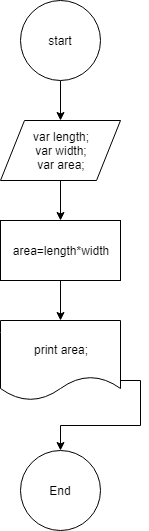

The diagram above was exported from draw.io. Its source (the exported page's mxGraphModel, read from the mxfile embedded in the PNG):
<mxGraphModel dx="400" dy="786" grid="1" gridSize="10" guides="1" tooltips="1" connect="1" arrows="1" fold="1" page="1" pageScale="1" pageWidth="850" pageHeight="1100" math="0" shadow="0">
  <root>
    <mxCell id="0" />
    <mxCell id="1" parent="0" />
    <mxCell id="LMlDINkgeZ6OluKlpdru-2" style="edgeStyle=orthogonalEdgeStyle;rounded=0;orthogonalLoop=1;jettySize=auto;html=1;exitX=0.5;exitY=1;exitDx=0;exitDy=0;" edge="1" parent="1" source="LMlDINkgeZ6OluKlpdru-1" target="LMlDINkgeZ6OluKlpdru-3">
      <mxGeometry relative="1" as="geometry">
        <mxPoint x="100" y="160" as="targetPoint" />
      </mxGeometry>
    </mxCell>
    <mxCell id="LMlDINkgeZ6OluKlpdru-1" value="start" style="ellipse;whiteSpace=wrap;html=1;aspect=fixed;" vertex="1" parent="1">
      <mxGeometry x="60" y="40" width="80" height="80" as="geometry" />
    </mxCell>
    <mxCell id="LMlDINkgeZ6OluKlpdru-4" style="edgeStyle=orthogonalEdgeStyle;rounded=0;orthogonalLoop=1;jettySize=auto;html=1;exitX=0.5;exitY=1;exitDx=0;exitDy=0;" edge="1" parent="1" source="LMlDINkgeZ6OluKlpdru-3" target="LMlDINkgeZ6OluKlpdru-5">
      <mxGeometry relative="1" as="geometry">
        <mxPoint x="100" y="270" as="targetPoint" />
      </mxGeometry>
    </mxCell>
    <mxCell id="LMlDINkgeZ6OluKlpdru-3" value="var length;&lt;br&gt;var width;&lt;br&gt;var area;" style="shape=parallelogram;perimeter=parallelogramPerimeter;whiteSpace=wrap;html=1;" vertex="1" parent="1">
      <mxGeometry x="40" y="160" width="120" height="60" as="geometry" />
    </mxCell>
    <mxCell id="LMlDINkgeZ6OluKlpdru-6" style="edgeStyle=orthogonalEdgeStyle;rounded=0;orthogonalLoop=1;jettySize=auto;html=1;exitX=0.5;exitY=1;exitDx=0;exitDy=0;" edge="1" parent="1" source="LMlDINkgeZ6OluKlpdru-5">
      <mxGeometry relative="1" as="geometry">
        <mxPoint x="100" y="360" as="targetPoint" />
      </mxGeometry>
    </mxCell>
    <mxCell id="LMlDINkgeZ6OluKlpdru-5" value="area=length*width" style="rounded=0;whiteSpace=wrap;html=1;" vertex="1" parent="1">
      <mxGeometry x="40" y="260" width="120" height="60" as="geometry" />
    </mxCell>
    <mxCell id="LMlDINkgeZ6OluKlpdru-10" style="edgeStyle=orthogonalEdgeStyle;rounded=0;orthogonalLoop=1;jettySize=auto;html=1;exitX=1;exitY=0.75;exitDx=0;exitDy=0;" edge="1" parent="1" source="LMlDINkgeZ6OluKlpdru-7" target="LMlDINkgeZ6OluKlpdru-11">
      <mxGeometry relative="1" as="geometry">
        <mxPoint x="90" y="500" as="targetPoint" />
      </mxGeometry>
    </mxCell>
    <mxCell id="LMlDINkgeZ6OluKlpdru-7" value="print area;" style="shape=document;whiteSpace=wrap;html=1;boundedLbl=1;" vertex="1" parent="1">
      <mxGeometry x="40" y="360" width="120" height="80" as="geometry" />
    </mxCell>
    <mxCell id="LMlDINkgeZ6OluKlpdru-11" value="End" style="ellipse;whiteSpace=wrap;html=1;aspect=fixed;" vertex="1" parent="1">
      <mxGeometry x="60" y="490" width="80" height="80" as="geometry" />
    </mxCell>
  </root>
</mxGraphModel>